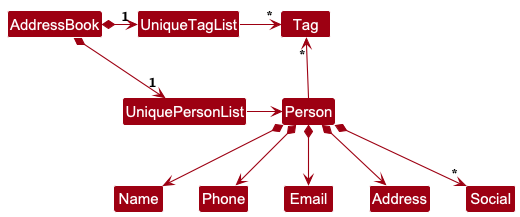

The diagram above was rendered by PlantUML. Its source (embedded in the PNG):
@startuml
!include style.puml
skinparam arrowThickness 1.1
skinparam arrowColor MODEL_COLOR
skinparam classBackgroundColor MODEL_COLOR

AddressBook *-right-> "1" UniquePersonList
AddressBook *-right-> "1" UniqueTagList
UniqueTagList -[hidden]down- UniquePersonList
UniqueTagList -[hidden]down- UniquePersonList

UniqueTagList -right-> "*" Tag
UniquePersonList -right-> Person

Person -up-> "*" Tag

Person *--> Name
Person *--> Phone
Person *--> Email
Person *--> Address
Person *--> "*" Social

@enduml